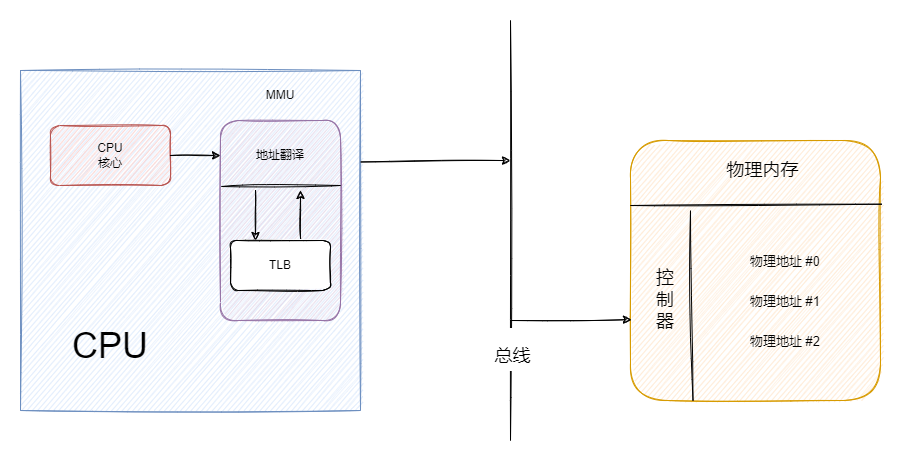

The diagram above was exported from draw.io. Its source (the exported page's mxGraphModel, read from the mxfile embedded in the PNG):
<mxGraphModel dx="1209" dy="741" grid="1" gridSize="10" guides="1" tooltips="1" connect="1" arrows="1" fold="1" page="1" pageScale="1" pageWidth="827" pageHeight="1169" math="0" shadow="0">
  <root>
    <mxCell id="0" />
    <mxCell id="1" parent="0" />
    <mxCell id="gq95KbStqg9qNzzvhxyL-1" value="" style="whiteSpace=wrap;html=1;aspect=fixed;sketch=1;fillColor=#dae8fc;strokeColor=#6c8ebf;" parent="1" vertex="1">
      <mxGeometry x="400" y="440" width="340" height="340" as="geometry" />
    </mxCell>
    <mxCell id="gq95KbStqg9qNzzvhxyL-2" value="CPU&lt;br&gt;核心" style="rounded=1;whiteSpace=wrap;html=1;sketch=1;fillColor=#f8cecc;strokeColor=#b85450;" parent="1" vertex="1">
      <mxGeometry x="430" y="495" width="120" height="60" as="geometry" />
    </mxCell>
    <mxCell id="gq95KbStqg9qNzzvhxyL-3" value="" style="rounded=1;whiteSpace=wrap;html=1;sketch=1;fillColor=#e1d5e7;strokeColor=#9673a6;" parent="1" vertex="1">
      <mxGeometry x="600" y="490" width="120" height="200" as="geometry" />
    </mxCell>
    <mxCell id="gq95KbStqg9qNzzvhxyL-4" value="地址翻译" style="text;html=1;strokeColor=none;fillColor=none;align=center;verticalAlign=middle;whiteSpace=wrap;rounded=0;sketch=1;" parent="1" vertex="1">
      <mxGeometry x="630" y="510" width="60" height="30" as="geometry" />
    </mxCell>
    <mxCell id="gq95KbStqg9qNzzvhxyL-5" value="" style="endArrow=none;html=1;rounded=0;exitX=0.008;exitY=0.33;exitDx=0;exitDy=0;exitPerimeter=0;sketch=1;" parent="1" source="gq95KbStqg9qNzzvhxyL-3" edge="1">
      <mxGeometry width="50" height="50" relative="1" as="geometry">
        <mxPoint x="660" y="640" as="sourcePoint" />
        <mxPoint x="720" y="555" as="targetPoint" />
      </mxGeometry>
    </mxCell>
    <mxCell id="gq95KbStqg9qNzzvhxyL-6" value="MMU" style="text;html=1;strokeColor=none;fillColor=none;align=center;verticalAlign=middle;whiteSpace=wrap;rounded=0;sketch=1;" parent="1" vertex="1">
      <mxGeometry x="630" y="450" width="60" height="30" as="geometry" />
    </mxCell>
    <mxCell id="gq95KbStqg9qNzzvhxyL-7" value="TLB" style="rounded=1;whiteSpace=wrap;html=1;sketch=1;" parent="1" vertex="1">
      <mxGeometry x="610" y="610" width="100" height="50" as="geometry" />
    </mxCell>
    <mxCell id="gq95KbStqg9qNzzvhxyL-8" value="" style="endArrow=classic;html=1;rounded=0;sketch=1;entryX=0.25;entryY=0;entryDx=0;entryDy=0;endFill=1;" parent="1" target="gq95KbStqg9qNzzvhxyL-7" edge="1">
      <mxGeometry width="50" height="50" relative="1" as="geometry">
        <mxPoint x="635" y="560" as="sourcePoint" />
        <mxPoint x="660" y="570" as="targetPoint" />
      </mxGeometry>
    </mxCell>
    <mxCell id="gq95KbStqg9qNzzvhxyL-10" value="" style="endArrow=classic;html=1;rounded=0;sketch=1;endFill=1;exitX=0.701;exitY=-0.037;exitDx=0;exitDy=0;exitPerimeter=0;" parent="1" source="gq95KbStqg9qNzzvhxyL-7" edge="1">
      <mxGeometry width="50" height="50" relative="1" as="geometry">
        <mxPoint x="645" y="570" as="sourcePoint" />
        <mxPoint x="680" y="560" as="targetPoint" />
      </mxGeometry>
    </mxCell>
    <mxCell id="gq95KbStqg9qNzzvhxyL-11" value="" style="endArrow=classic;html=1;rounded=0;sketch=1;entryX=0;entryY=0.175;entryDx=0;entryDy=0;entryPerimeter=0;exitX=1;exitY=0.5;exitDx=0;exitDy=0;" parent="1" source="gq95KbStqg9qNzzvhxyL-2" target="gq95KbStqg9qNzzvhxyL-3" edge="1">
      <mxGeometry width="50" height="50" relative="1" as="geometry">
        <mxPoint x="370" y="640" as="sourcePoint" />
        <mxPoint x="420" y="590" as="targetPoint" />
      </mxGeometry>
    </mxCell>
    <mxCell id="gq95KbStqg9qNzzvhxyL-12" value="&lt;font style=&quot;font-size: 36px;&quot;&gt;CPU&lt;/font&gt;" style="text;html=1;strokeColor=none;fillColor=none;align=center;verticalAlign=middle;whiteSpace=wrap;rounded=0;sketch=1;" parent="1" vertex="1">
      <mxGeometry x="430" y="680" width="120" height="70" as="geometry" />
    </mxCell>
    <mxCell id="gq95KbStqg9qNzzvhxyL-13" value="" style="endArrow=none;html=1;rounded=0;sketch=1;fontSize=36;" parent="1" edge="1">
      <mxGeometry width="50" height="50" relative="1" as="geometry">
        <mxPoint x="890" y="810" as="sourcePoint" />
        <mxPoint x="890" y="390" as="targetPoint" />
      </mxGeometry>
    </mxCell>
    <mxCell id="gq95KbStqg9qNzzvhxyL-16" value="&lt;font style=&quot;font-size: 18px;&quot;&gt;总线&lt;/font&gt;" style="edgeLabel;html=1;align=center;verticalAlign=middle;resizable=0;points=[];fontSize=36;" parent="gq95KbStqg9qNzzvhxyL-13" vertex="1" connectable="0">
      <mxGeometry x="-0.5619" y="-1" relative="1" as="geometry">
        <mxPoint as="offset" />
      </mxGeometry>
    </mxCell>
    <mxCell id="gq95KbStqg9qNzzvhxyL-14" value="" style="endArrow=classic;html=1;rounded=0;sketch=1;fontSize=36;exitX=1.001;exitY=0.269;exitDx=0;exitDy=0;exitPerimeter=0;" parent="1" source="gq95KbStqg9qNzzvhxyL-1" edge="1">
      <mxGeometry width="50" height="50" relative="1" as="geometry">
        <mxPoint x="750" y="640" as="sourcePoint" />
        <mxPoint x="890" y="530" as="targetPoint" />
      </mxGeometry>
    </mxCell>
    <mxCell id="gq95KbStqg9qNzzvhxyL-15" value="" style="rounded=1;whiteSpace=wrap;html=1;sketch=1;fontSize=36;fillColor=#ffe6cc;strokeColor=#d79b00;" parent="1" vertex="1">
      <mxGeometry x="1010" y="510" width="250" height="260" as="geometry" />
    </mxCell>
    <mxCell id="gq95KbStqg9qNzzvhxyL-17" value="" style="endArrow=none;html=1;rounded=0;sketch=1;fontSize=18;entryX=1.005;entryY=0.245;entryDx=0;entryDy=0;entryPerimeter=0;exitX=0;exitY=0.25;exitDx=0;exitDy=0;" parent="1" source="gq95KbStqg9qNzzvhxyL-15" target="gq95KbStqg9qNzzvhxyL-15" edge="1">
      <mxGeometry width="50" height="50" relative="1" as="geometry">
        <mxPoint x="1000" y="600" as="sourcePoint" />
        <mxPoint x="1050" y="550" as="targetPoint" />
      </mxGeometry>
    </mxCell>
    <mxCell id="gq95KbStqg9qNzzvhxyL-18" value="物理内存" style="text;html=1;strokeColor=none;fillColor=none;align=center;verticalAlign=middle;whiteSpace=wrap;rounded=0;sketch=1;fontSize=18;" parent="1" vertex="1">
      <mxGeometry x="1105" y="525" width="75" height="30" as="geometry" />
    </mxCell>
    <mxCell id="gq95KbStqg9qNzzvhxyL-19" value="" style="endArrow=none;html=1;rounded=0;sketch=1;fontSize=18;exitX=0.25;exitY=1;exitDx=0;exitDy=0;" parent="1" source="gq95KbStqg9qNzzvhxyL-15" edge="1">
      <mxGeometry width="50" height="50" relative="1" as="geometry">
        <mxPoint x="1020" y="585" as="sourcePoint" />
        <mxPoint x="1070" y="580" as="targetPoint" />
      </mxGeometry>
    </mxCell>
    <mxCell id="gq95KbStqg9qNzzvhxyL-20" value="控制器" style="text;html=1;strokeColor=none;fillColor=none;align=center;verticalAlign=middle;whiteSpace=wrap;rounded=0;sketch=1;fontSize=18;" parent="1" vertex="1">
      <mxGeometry x="1030" y="620" width="30" height="100" as="geometry" />
    </mxCell>
    <mxCell id="gq95KbStqg9qNzzvhxyL-21" value="&lt;font style=&quot;font-size: 13px;&quot;&gt;物理地址 #0&lt;/font&gt;" style="text;html=1;strokeColor=none;fillColor=none;align=center;verticalAlign=middle;whiteSpace=wrap;rounded=0;sketch=1;fontSize=18;" parent="1" vertex="1">
      <mxGeometry x="1110" y="615" width="110" height="30" as="geometry" />
    </mxCell>
    <mxCell id="gq95KbStqg9qNzzvhxyL-22" value="&lt;font style=&quot;font-size: 13px;&quot;&gt;物理地址 #1&lt;/font&gt;" style="text;html=1;strokeColor=none;fillColor=none;align=center;verticalAlign=middle;whiteSpace=wrap;rounded=0;sketch=1;fontSize=18;" parent="1" vertex="1">
      <mxGeometry x="1110" y="655" width="110" height="30" as="geometry" />
    </mxCell>
    <mxCell id="gq95KbStqg9qNzzvhxyL-23" value="&lt;font style=&quot;font-size: 13px;&quot;&gt;物理地址 #2&lt;/font&gt;" style="text;html=1;strokeColor=none;fillColor=none;align=center;verticalAlign=middle;whiteSpace=wrap;rounded=0;sketch=1;fontSize=18;" parent="1" vertex="1">
      <mxGeometry x="1110" y="695" width="110" height="30" as="geometry" />
    </mxCell>
    <mxCell id="gq95KbStqg9qNzzvhxyL-24" value="" style="endArrow=classic;html=1;rounded=0;sketch=1;fontSize=36;entryX=0.004;entryY=0.689;entryDx=0;entryDy=0;entryPerimeter=0;" parent="1" target="gq95KbStqg9qNzzvhxyL-15" edge="1">
      <mxGeometry width="50" height="50" relative="1" as="geometry">
        <mxPoint x="890" y="690" as="sourcePoint" />
        <mxPoint x="900" y="540" as="targetPoint" />
      </mxGeometry>
    </mxCell>
  </root>
</mxGraphModel>